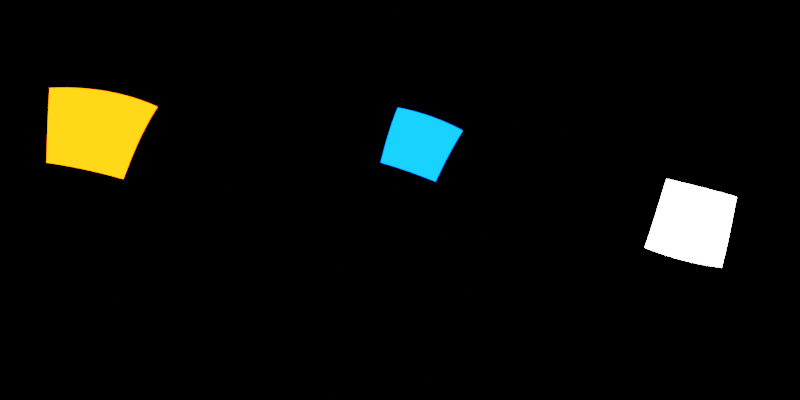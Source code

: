 # Source: blender_studio_environment_map.blend  (saved by Blender 3.6.13; exported with 4.5.12 LTS)
import bpy
from mathutils import Matrix  # noqa: F401  (used for matrix-valued properties, if any)

bpy.ops.wm.read_factory_settings(use_empty=True)
scene = bpy.context.scene
scene.name = 'Scene'

# ---- collections
col_collection = bpy.data.collections.new('Collection'); scene.collection.children.link(col_collection)

# ---- world
world_world = bpy.data.worlds.new('World'); scene.world = world_world
world_world.use_nodes = True; world_world.node_tree.nodes.clear()
_N = world_world.node_tree.nodes; _L = world_world.node_tree.links
n0 = _N.new('ShaderNodeOutputWorld'); n0.name = 'World Output'; n0.location = (300, 300)
n1 = _N.new('ShaderNodeBackground'); n1.name = 'Background'; n1.location = (10, 300)
n1.inputs[0].default_value = (0.0, 0.0, 0.0, 1.0)
_L.new(n1.outputs[0], n0.inputs[0])
n0.is_active_output = True
world_world.color = (0.05088, 0.05088, 0.05088)
world_world.use_sun_shadow = False
world_world.sun_shadow_jitter_overblur = 0.0

# ---- cameras
cam_camera = bpy.data.cameras.new('Camera')
cam_camera.type = 'PANO'
cam_camera.panorama_type = 'EQUIRECTANGULAR'

# ---- lights
light_area = bpy.data.lights.new('Area', 'AREA')
light_area.color = (1.0, 0.07556, 0.0)
light_area.transmission_factor = 0.0
light_area.energy = 785.4
light_area.shadow_maximum_resolution = 0.006
light_area.use_absolute_resolution = True
light_area.size = 1.0
light_area.size_y = 1.0
light_area_001 = bpy.data.lights.new('Area.001', 'AREA')
light_area_001.transmission_factor = 0.0
light_area_001.energy = 785.4
light_area_001.shadow_maximum_resolution = 0.006
light_area_001.use_absolute_resolution = True
light_area_001.size = 1.0
light_area_001.size_y = 1.0
light_area_002 = bpy.data.lights.new('Area.002', 'AREA')
light_area_002.color = (0.0, 0.06176, 1.0)
light_area_002.transmission_factor = 0.0
light_area_002.energy = 785.4
light_area_002.shadow_maximum_resolution = 0.006
light_area_002.use_absolute_resolution = True
light_area_002.size = 1.0
light_area_002.size_y = 1.0

# ---- objects
ob_camera = bpy.data.objects.new('Camera', cam_camera)
ob_area = bpy.data.objects.new('Area', light_area)
ob_area_001 = bpy.data.objects.new('Area.001', light_area_001)
ob_area_002 = bpy.data.objects.new('Area.002', light_area_002)

# ---- transforms, parenting, visibility, modifiers, constraints
ob_camera.location = (0.0, 0.0, 0.0)
ob_camera.rotation_euler = (1.571, 0.0, 0.0)
ob_area.location = (-3.266, -3.614, 2.987)
ob_area.rotation_euler = (1.043, -0.2313, -0.6918)
ob_area.scale = (3.708, 3.708, 3.708)
ob_area.visible_camera = True
ob_area_001.location = (4.502, -3.984, -1.137)
ob_area_001.rotation_euler = (-1.758, 0.2542, 3.933)
ob_area_001.scale = (3.708, 3.708, 3.708)
ob_area_001.visible_camera = True
ob_area_002.location = (1.09, 7.129, 3.393)
ob_area_002.rotation_euler = (-1.101, 0.3367, 0.009006)
ob_area_002.scale = (3.708, 3.708, 3.708)
ob_area_002.visible_camera = True

# ---- collection membership
col_collection.objects.link(ob_camera)
col_collection.objects.link(ob_area)
col_collection.objects.link(ob_area_001)
col_collection.objects.link(ob_area_002)

# ---- scene / render settings (as saved in the file)
scene.camera = ob_camera
scene.frame_start = 1; scene.frame_end = 250; scene.frame_set(101)
scene.render.engine = 'CYCLES'
scene.render.resolution_x = 2048
scene.render.resolution_y = 1024
scene.cycles.samples = 256
scene.cycles.sampling_pattern = 'TABULATED_SOBOL'
scene.view_settings.view_transform = 'Filmic'
bpy.context.view_layer.update()
